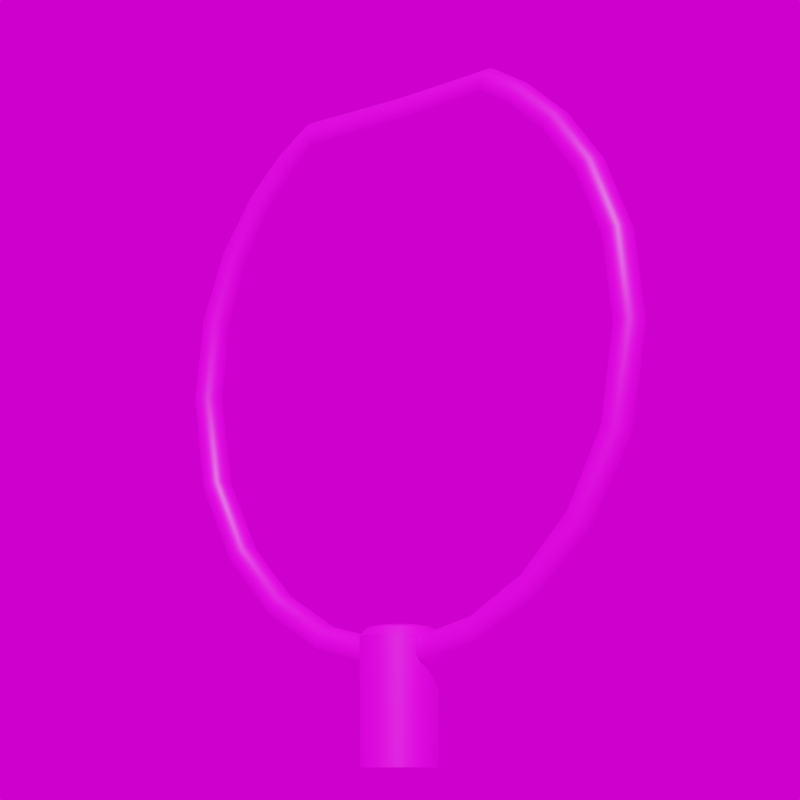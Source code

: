# Source: Agora_x0_y706.blend  (saved by Blender 3.3.6; exported with 4.5.12 LTS)
import bpy
from mathutils import Matrix  # noqa: F401  (used for matrix-valued properties, if any)

bpy.ops.wm.read_factory_settings(use_empty=True)
scene = bpy.context.scene
scene.name = 'Scene'

# ---- collections
col_collection = bpy.data.collections.new('Collection'); scene.collection.children.link(col_collection)

# ---- images (referenced by path relative to the original .blend; pixels are not part of the script)
import os
ASSET_DIR = os.environ.get("B2B_ASSET_DIR", "")  # directory of the original .blend (textures are referenced by path, not embedded)
HERE = os.path.dirname(os.path.abspath(__file__))  # packed textures are extracted next to this script under _unpacked/

def load_image(name, relpath, width, height, colorspace="sRGB"):
    """Load a texture the original file referenced (path relative to the .blend, or extracted next to this script)."""
    p = next((c for c in (os.path.join(HERE, relpath), os.path.join(ASSET_DIR, relpath)) if relpath and os.path.exists(c)), "")
    if p:
        img = bpy.data.images.load(p, check_existing=True)
        img.name = name
    else:  # same state as the original file: an image datablock whose file is absent (Cycles renders it pink)
        img = bpy.data.images.new(name, width, height)
        img.source = "FILE"
        img.filepath = "//" + (relpath or name)
    img.colorspace_settings.name = colorspace
    return img
img_dunkelgrau_jpg = load_image('dunkelgrau.jpg', 'dunkelgrau.jpg', 1024, 1024, 'sRGB')
img_grau128_jpg_002 = load_image('grau128.jpg.002', 'grau128.jpg', 1024, 1024, 'sRGB')
img_kloofendal_48d_partly_cloudy_puresky_8k_hdr = load_image('kloofendal_48d_partly_cloudy_puresky_8k.hdr', 'kloofendal_48d_partly_cloudy_puresky_8k.hdr', 1024, 1024, 'Linear Rec.709')

# ---- materials (node trees are filled in below, after node groups)
mat_dunkelgrau_002 = bpy.data.materials.new('dunkelgrau.002')
mat_dunkelgrau_002.alpha_threshold = 0.0
mat_dunkelgrau_002.roughness = 0.5
mat_dunkelgrau_002.line_color = (0.0, 0.0, 0.0, 1.0)
mat_grau = bpy.data.materials.new('grau')

# ---- node groups
ng_auto_smooth = bpy.data.node_groups.new('Auto Smooth', 'GeometryNodeTree')
_s = ng_auto_smooth.interface.new_socket(name='Geometry', in_out='OUTPUT', socket_type='NodeSocketGeometry')
_s = ng_auto_smooth.interface.new_socket(name='Geometry', in_out='INPUT', socket_type='NodeSocketGeometry')
_s = ng_auto_smooth.interface.new_socket(name='Angle', in_out='INPUT', socket_type='NodeSocketFloat')
_s.subtype = 'ANGLE'
_s.min_value = 0.0
_s.max_value = 3.142
ng_auto_smooth.is_modifier = True
_N = ng_auto_smooth.nodes; _L = ng_auto_smooth.links
n0 = _N.new('NodeGroupOutput'); n0.name = 'Group Output'; n0.location = (480, -100)
n1 = _N.new('NodeGroupInput'); n1.name = 'Group Input'; n1.location = (-420, -300)
n2 = _N.new('NodeGroupInput'); n2.name = 'Group Input.001'; n2.location = (-60, -100)
n3 = _N.new('GeometryNodeSetShadeSmooth'); n3.name = 'Set Shade Smooth'; n3.location = (120, -100)
n3.domain = 'EDGE'
n4 = _N.new('GeometryNodeSetShadeSmooth'); n4.name = 'Set Shade Smooth.001'; n4.location = (300, -100)
n5 = _N.new('GeometryNodeInputMeshEdgeAngle'); n5.name = 'Edge Angle'; n5.location = (-420, -220)
n6 = _N.new('GeometryNodeInputEdgeSmooth'); n6.name = 'Is Edge Smooth'; n6.location = (-60, -160)
n7 = _N.new('GeometryNodeInputShadeSmooth'); n7.name = 'Is Face Smooth'; n7.location = (-240, -340)
n8 = _N.new('FunctionNodeBooleanMath'); n8.name = 'Boolean Math'; n8.location = (-60, -220)
n9 = _N.new('FunctionNodeCompare'); n9.name = 'Compare'; n9.location = (-240, -180)
n9.operation = 'LESS_EQUAL'
_L.new(n5.outputs[0], n9.inputs[0])
_L.new(n4.outputs[0], n0.inputs[0])
_L.new(n1.outputs[1], n9.inputs[1])
_L.new(n9.outputs[0], n8.inputs[0])
_L.new(n7.outputs[0], n8.inputs[1])
_L.new(n2.outputs[0], n3.inputs[0])
_L.new(n6.outputs[0], n3.inputs[1])
_L.new(n3.outputs[0], n4.inputs[0])
_L.new(n8.outputs[0], n3.inputs[2])
n0.is_active_output = True

# ---- material node trees
mat_dunkelgrau_002.use_nodes = True; mat_dunkelgrau_002.node_tree.nodes.clear()
_N = mat_dunkelgrau_002.node_tree.nodes; _L = mat_dunkelgrau_002.node_tree.links
n0 = _N.new('ShaderNodeOutputMaterial'); n0.name = 'Material Output'; n0.location = (300, 300)
n1 = _N.new('ShaderNodeBsdfPrincipled'); n1.name = 'Principled BSDF'; n1.location = (10, 300)
n1.distribution = 'GGX'
n1.subsurface_method = 'RANDOM_WALK_SKIN'
n1.inputs[3].default_value = 1.45
n1.inputs[27].default_value = (0.0, 0.0, 0.0, 1.0)
n1.inputs[28].default_value = 1.0
n2 = _N.new('ShaderNodeTexImage'); n2.name = 'Image Texture'; n2.location = (-280, 280)
n2.image = img_dunkelgrau_jpg
_L.new(n1.outputs[0], n0.inputs[0])
_L.new(n2.outputs[0], n1.inputs[0])
n0.is_active_output = True
mat_grau.use_nodes = True; mat_grau.node_tree.nodes.clear()
_N = mat_grau.node_tree.nodes; _L = mat_grau.node_tree.links
n0 = _N.new('ShaderNodeBsdfPrincipled'); n0.name = 'Principled BSDF'; n0.location = (10, 300)
n0.distribution = 'GGX'
n0.subsurface_method = 'RANDOM_WALK_SKIN'
n0.inputs[3].default_value = 1.45
n0.inputs[27].default_value = (0.0, 0.0, 0.0, 1.0)
n0.inputs[28].default_value = 1.0
n1 = _N.new('ShaderNodeOutputMaterial'); n1.name = 'Material Output'; n1.location = (300, 300)
n2 = _N.new('ShaderNodeTexImage'); n2.name = 'Image Texture'; n2.location = (-280, 280)
n2.image = img_grau128_jpg_002
_L.new(n0.outputs[0], n1.inputs[0])
_L.new(n2.outputs[0], n0.inputs[0])
n1.is_active_output = True

# ---- world
world_world = bpy.data.worlds.new('World'); scene.world = world_world
world_world.use_nodes = True; world_world.node_tree.nodes.clear()
_N = world_world.node_tree.nodes; _L = world_world.node_tree.links
n0 = _N.new('ShaderNodeOutputWorld'); n0.name = 'World Output'; n0.location = (300, 300)
n1 = _N.new('ShaderNodeBackground'); n1.name = 'Background'; n1.location = (10, 300)
n2 = _N.new('ShaderNodeTexEnvironment'); n2.name = 'Environment Texture'; n2.location = (-280, 280)
n2.image = img_kloofendal_48d_partly_cloudy_puresky_8k_hdr
_L.new(n1.outputs[0], n0.inputs[0])
_L.new(n2.outputs[0], n1.inputs[0])
n0.is_active_output = True
world_world.color = (0.05088, 0.05088, 0.05088)
world_world.use_sun_shadow = False
world_world.sun_shadow_jitter_overblur = 0.0

# ---- cameras
cam_camera = bpy.data.cameras.new('Camera')
cam_camera.lens = 100.0

# ---- meshes
me_beziercurve = bpy.data.meshes.new('BezierCurve')
me_beziercurve.from_pydata([(-0.01848, 0.04864, -0.3634), (-0.01414, 0.04823, -0.3569), (-0.007654, 0.04796, -0.3526), (7.55e-09, 0.04787, -0.3511), (0.007654, 0.04796, -0.3526), (0.01414, 0.04823, -0.3569), (0.01848, 0.04864, -0.3634), (0.02, 0.04912, -0.371), (0.01848, 0.0496, -0.3787), (0.01414, 0.05001, -0.3851), (0.007654, 0.05028, -0.3895), (-4.53e-09, 0.05038, -0.391), (-0.007654, 0.05028, -0.3895), (-0.01414, 0.05001, -0.3851), (-0.01848, 0.0496, -0.3787), (-0.02, 0.04912, -0.371), (-0.01848, 0.1335, -0.3441), (-0.01414, 0.1312, -0.338), (-0.007654, 0.1297, -0.3339), (7.55e-09, 0.1292, -0.3325), (0.007654, 0.1297, -0.3339), (0.01414, 0.1312, -0.338), (0.01848, 0.1335, -0.3441), (0.02, 0.1362, -0.3512), (0.01848, 0.1389, -0.3584), (0.01414, 0.1412, -0.3645), (0.007654, 0.1427, -0.3685), (-4.53e-09, 0.1432, -0.3699), (-0.007654, 0.1427, -0.3685), (-0.01414, 0.1412, -0.3645), (-0.01848, 0.1389, -0.3584), (-0.02, 0.1362, -0.3512), (-0.01848, 0.2209, -0.2968), (-0.01414, 0.2171, -0.2916), (-0.007654, 0.2146, -0.288), (7.55e-09, 0.2137, -0.2868), (0.007654, 0.2146, -0.288), (0.01414, 0.2171, -0.2916), (0.01848, 0.2209, -0.2968), (0.02, 0.2254, -0.303), (0.01848, 0.2299, -0.3092), (0.01414, 0.2338, -0.3144), (0.007654, 0.2363, -0.3179), (-4.53e-09, 0.2372, -0.3192), (-0.007654, 0.2363, -0.3179), (-0.01414, 0.2338, -0.3144), (-0.01848, 0.2299, -0.3092), (-0.02, 0.2254, -0.303), (-0.01848, 0.2984, -0.223), (-0.01414, 0.2933, -0.219), (-0.007654, 0.2898, -0.2163), (7.55e-09, 0.2886, -0.2154), (0.007654, 0.2898, -0.2163), (0.01414, 0.2933, -0.219), (0.01848, 0.2984, -0.223), (0.02, 0.3044, -0.2277), (0.01848, 0.3105, -0.2323), (0.01414, 0.3156, -0.2363), (0.007654, 0.3191, -0.239), (-4.53e-09, 0.3203, -0.2399), (-0.007654, 0.3191, -0.239), (-0.01414, 0.3156, -0.2363), (-0.01848, 0.3105, -0.2323), (-0.02, 0.3044, -0.2277), (-0.01848, 0.3536, -0.124), (-0.01414, 0.3474, -0.1218), (-0.007654, 0.3433, -0.1204), (7.55e-09, 0.3419, -0.1199), (0.007654, 0.3433, -0.1204), (0.01414, 0.3474, -0.1218), (0.01848, 0.3536, -0.124), (0.02, 0.3608, -0.1265), (0.01848, 0.368, -0.1291), (0.01414, 0.3741, -0.1312), (0.007654, 0.3782, -0.1327), (-4.53e-09, 0.3796, -0.1332), (-0.007654, 0.3782, -0.1327), (-0.01414, 0.3741, -0.1312), (-0.01848, 0.368, -0.1291), (-0.02, 0.3608, -0.1265), (-0.01848, 0.3743, -0.0008638), (-0.01414, 0.3679, -0.0007875), (-0.007654, 0.3635, -0.0007365), (7.55e-09, 0.362, -0.0007186), (0.007654, 0.3635, -0.0007365), (0.01414, 0.3679, -0.0007875), (0.01848, 0.3743, -0.0008638), (0.02, 0.382, -0.0009538), (0.01848, 0.3897, -0.001044), (0.01414, 0.3961, -0.00112), (0.007654, 0.4005, -0.001171), (-4.53e-09, 0.402, -0.001189), (-0.007654, 0.4005, -0.001171), (-0.01414, 0.3961, -0.00112), (-0.01848, 0.3897, -0.001044), (-0.02, 0.382, -0.0009538), (-0.01848, 0.3587, 0.1072), (-0.01414, 0.3524, 0.1054), (-0.007654, 0.3483, 0.1041), (7.55e-09, 0.3468, 0.1037), (0.007654, 0.3483, 0.1041), (0.01414, 0.3524, 0.1054), (0.01848, 0.3587, 0.1072), (0.02, 0.366, 0.1094), (0.01848, 0.3734, 0.1115), (0.01414, 0.3796, 0.1134), (0.007654, 0.3837, 0.1146), (-4.53e-09, 0.3852, 0.115), (-0.007654, 0.3837, 0.1146), (-0.01414, 0.3796, 0.1134), (-0.01848, 0.3734, 0.1115), (-0.02, 0.366, 0.1094), (-0.01848, 0.3193, 0.1929), (-0.01414, 0.3138, 0.1895), (-0.007654, 0.3101, 0.1872), (7.55e-09, 0.3088, 0.1864), (0.007654, 0.3101, 0.1872), (0.01414, 0.3138, 0.1895), (0.01848, 0.3193, 0.1929), (0.02, 0.3258, 0.197), (0.01848, 0.3323, 0.201), (0.01414, 0.3378, 0.2044), (0.007654, 0.3414, 0.2067), (-4.53e-09, 0.3427, 0.2075), (-0.007654, 0.3414, 0.2067), (-0.01414, 0.3378, 0.2044), (-0.01848, 0.3323, 0.201), (-0.02, 0.3258, 0.197), (-0.01848, 0.2662, 0.2581), (-0.01414, 0.2616, 0.2535), (-0.007654, 0.2585, 0.2505), (7.55e-09, 0.2574, 0.2494), (0.007654, 0.2585, 0.2505), (0.01414, 0.2616, 0.2535), (0.01848, 0.2662, 0.2581), (0.02, 0.2716, 0.2635), (0.01848, 0.277, 0.2689), (0.01414, 0.2816, 0.2735), (0.007654, 0.2846, 0.2766), (-4.53e-09, 0.2857, 0.2776), (-0.007654, 0.2846, 0.2766), (-0.01414, 0.2816, 0.2735), (-0.01848, 0.277, 0.2689), (-0.02, 0.2716, 0.2635), (-0.01848, 0.2095, 0.3043), (-0.01414, 0.2058, 0.299), (-0.007654, 0.2033, 0.2954), (7.55e-09, 0.2025, 0.2942), (0.007654, 0.2033, 0.2954), (0.01414, 0.2058, 0.299), (0.01848, 0.2095, 0.3043), (0.02, 0.2138, 0.3106), (0.01848, 0.2182, 0.3169), (0.01414, 0.2218, 0.3223), (0.007654, 0.2243, 0.3258), (-4.53e-09, 0.2252, 0.3271), (-0.007654, 0.2243, 0.3258), (-0.01414, 0.2218, 0.3223), (-0.01848, 0.2182, 0.3169), (-0.02, 0.2138, 0.3106), (-0.01848, 0.1608, 0.3326), (-0.01414, 0.1591, 0.3263), (-0.007654, 0.158, 0.3221), (7.55e-09, 0.1576, 0.3206), (0.007654, 0.158, 0.3221), (0.01414, 0.1591, 0.3263), (0.01848, 0.1608, 0.3326), (0.02, 0.1628, 0.3399), (0.01848, 0.1648, 0.3473), (0.01414, 0.1665, 0.3536), (0.007654, 0.1677, 0.3578), (-4.53e-09, 0.168, 0.3592), (-0.007654, 0.1677, 0.3578), (-0.01414, 0.1665, 0.3536), (-0.01848, 0.1648, 0.3473), (-0.02, 0.1628, 0.3399), (0.01117, 7.579e-05, 0.3209), (-0.01848, -0.04864, -0.3634), (-0.01414, -0.04823, -0.3569), (-0.007654, -0.04796, -0.3526), (7.55e-09, -0.04787, -0.3511), (0.007654, -0.04796, -0.3526), (0.01414, -0.04823, -0.3569), (0.01848, -0.04864, -0.3634), (0.02, -0.04912, -0.371), (0.01848, -0.0496, -0.3787), (0.01414, -0.05001, -0.3851), (0.007654, -0.05028, -0.3895), (-4.53e-09, -0.05038, -0.391), (-0.007654, -0.05028, -0.3895), (-0.01414, -0.05001, -0.3851), (-0.01848, -0.0496, -0.3787), (-0.02, -0.04912, -0.371), (-0.01848, -0.1335, -0.3441), (-0.01414, -0.1312, -0.338), (-0.007654, -0.1297, -0.3339), (7.55e-09, -0.1292, -0.3325), (0.007654, -0.1297, -0.3339), (0.01414, -0.1312, -0.338), (0.01848, -0.1335, -0.3441), (0.02, -0.1362, -0.3512), (0.01848, -0.1389, -0.3584), (0.01414, -0.1412, -0.3645), (0.007654, -0.1427, -0.3685), (-4.53e-09, -0.1432, -0.3699), (-0.007654, -0.1427, -0.3685), (-0.01414, -0.1412, -0.3645), (-0.01848, -0.1389, -0.3584), (-0.02, -0.1362, -0.3512), (-0.01848, -0.2209, -0.2968), (-0.01414, -0.2171, -0.2916), (-0.007654, -0.2146, -0.288), (7.55e-09, -0.2137, -0.2868), (0.007654, -0.2146, -0.288), (0.01414, -0.2171, -0.2916), (0.01848, -0.2209, -0.2968), (0.02, -0.2254, -0.303), (0.01848, -0.2299, -0.3092), (0.01414, -0.2338, -0.3144), (0.007654, -0.2363, -0.3179), (-4.53e-09, -0.2372, -0.3192), (-0.007654, -0.2363, -0.3179), (-0.01414, -0.2338, -0.3144), (-0.01848, -0.2299, -0.3092), (-0.02, -0.2254, -0.303), (-0.01848, -0.2984, -0.223), (-0.01414, -0.2933, -0.219), (-0.007654, -0.2898, -0.2163), (7.55e-09, -0.2886, -0.2154), (0.007654, -0.2898, -0.2163), (0.01414, -0.2933, -0.219), (0.01848, -0.2984, -0.223), (0.02, -0.3044, -0.2277), (0.01848, -0.3105, -0.2323), (0.01414, -0.3156, -0.2363), (0.007654, -0.3191, -0.239), (-4.53e-09, -0.3203, -0.2399), (-0.007654, -0.3191, -0.239), (-0.01414, -0.3156, -0.2363), (-0.01848, -0.3105, -0.2323), (-0.02, -0.3044, -0.2277), (-0.01848, -0.3536, -0.124), (-0.01414, -0.3474, -0.1218), (-0.007654, -0.3433, -0.1204), (7.55e-09, -0.3419, -0.1199), (0.007654, -0.3433, -0.1204), (0.01414, -0.3474, -0.1218), (0.01848, -0.3536, -0.124), (0.02, -0.3608, -0.1265), (0.01848, -0.368, -0.1291), (0.01414, -0.3741, -0.1312), (0.007654, -0.3782, -0.1327), (-4.53e-09, -0.3796, -0.1332), (-0.007654, -0.3782, -0.1327), (-0.01414, -0.3741, -0.1312), (-0.01848, -0.368, -0.1291), (-0.02, -0.3608, -0.1265), (-0.01848, -0.3743, -0.0008638), (-0.01414, -0.3679, -0.0007875), (-0.007654, -0.3635, -0.0007365), (7.55e-09, -0.362, -0.0007186), (0.007654, -0.3635, -0.0007365), (0.01414, -0.3679, -0.0007875), (0.01848, -0.3743, -0.0008638), (0.02, -0.382, -0.0009538), (0.01848, -0.3897, -0.001044), (0.01414, -0.3961, -0.00112), (0.007654, -0.4005, -0.001171), (-4.53e-09, -0.402, -0.001189), (-0.007654, -0.4005, -0.001171), (-0.01414, -0.3961, -0.00112), (-0.01848, -0.3897, -0.001044), (-0.02, -0.382, -0.0009538), (-0.01848, -0.3587, 0.1072), (-0.01414, -0.3524, 0.1054), (-0.007654, -0.3483, 0.1041), (7.55e-09, -0.3468, 0.1037), (0.007654, -0.3483, 0.1041), (0.01414, -0.3524, 0.1054), (0.01848, -0.3587, 0.1072), (0.02, -0.366, 0.1094), (0.01848, -0.3734, 0.1115), (0.01414, -0.3796, 0.1134), (0.007654, -0.3837, 0.1146), (-4.53e-09, -0.3852, 0.115), (-0.007654, -0.3837, 0.1146), (-0.01414, -0.3796, 0.1134), (-0.01848, -0.3734, 0.1115), (-0.02, -0.366, 0.1094), (-0.01848, -0.3193, 0.1929), (-0.01414, -0.3138, 0.1895), (-0.007654, -0.3101, 0.1872), (7.55e-09, -0.3088, 0.1864), (0.007654, -0.3101, 0.1872), (0.01414, -0.3138, 0.1895), (0.01848, -0.3193, 0.1929), (0.02, -0.3258, 0.197), (0.01848, -0.3323, 0.201), (0.01414, -0.3378, 0.2044), (0.007654, -0.3414, 0.2067), (-4.53e-09, -0.3427, 0.2075), (-0.007654, -0.3414, 0.2067), (-0.01414, -0.3378, 0.2044), (-0.01848, -0.3323, 0.201), (-0.02, -0.3258, 0.197), (-0.01848, -0.2662, 0.2581), (-0.01414, -0.2616, 0.2535), (-0.007654, -0.2585, 0.2505), (7.55e-09, -0.2574, 0.2494), (0.007654, -0.2585, 0.2505), (0.01414, -0.2616, 0.2535), (0.01848, -0.2662, 0.2581), (0.02, -0.2716, 0.2635), (0.01848, -0.277, 0.2689), (0.01414, -0.2816, 0.2735), (0.007654, -0.2846, 0.2766), (-4.53e-09, -0.2857, 0.2776), (-0.007654, -0.2846, 0.2766), (-0.01414, -0.2816, 0.2735), (-0.01848, -0.277, 0.2689), (-0.02, -0.2716, 0.2635), (-0.01848, -0.2095, 0.3043), (-0.01414, -0.2058, 0.299), (-0.007654, -0.2033, 0.2954), (7.55e-09, -0.2025, 0.2942), (0.007654, -0.2033, 0.2954), (0.01414, -0.2058, 0.299), (0.01848, -0.2095, 0.3043), (0.02, -0.2138, 0.3106), (0.01848, -0.2182, 0.3169), (0.01414, -0.2218, 0.3223), (0.007654, -0.2243, 0.3258), (-4.53e-09, -0.2252, 0.3271), (-0.007654, -0.2243, 0.3258), (-0.01414, -0.2218, 0.3223), (-0.01848, -0.2182, 0.3169), (-0.02, -0.2138, 0.3106), (-0.01848, -0.1608, 0.3326), (-0.01414, -0.1591, 0.3263), (-0.007654, -0.158, 0.3221), (7.55e-09, -0.1576, 0.3206), (0.007654, -0.158, 0.3221), (0.01414, -0.1591, 0.3263), (0.01848, -0.1608, 0.3326), (0.02, -0.1628, 0.3399), (0.01848, -0.1648, 0.3473), (0.01414, -0.1665, 0.3536), (0.007654, -0.1677, 0.3578), (-4.53e-09, -0.168, 0.3592), (-0.007654, -0.1677, 0.3578), (-0.01414, -0.1665, 0.3536), (-0.01848, -0.1648, 0.3473), (-0.02, -0.1628, 0.3399), (-0.007306, -9.397e-06, 0.3332), (-0.00297, -9.349e-06, 0.3268), (0.003518, -9.316e-06, 0.3224), (0.007654, -4.256e-05, 0.3224), (0.01414, -4.259e-05, 0.3268), (0.01848, -4.264e-05, 0.3332), (0.02, -4.27e-05, 0.3409), (0.01848, -4.276e-05, 0.3485), (0.01414, -4.281e-05, 0.355), (0.007654, -4.284e-05, 0.3594), (0.01117, -9.607e-06, 0.3609), (0.003518, -9.595e-06, 0.3594), (-0.00297, -9.562e-06, 0.355), (-0.007306, -9.513e-06, 0.3485), (-0.008828, -9.455e-06, 0.3409)], [], [(0, 16, 31, 15), (1, 17, 16, 0), (2, 18, 17, 1), (3, 19, 18, 2), (4, 20, 19, 3), (5, 21, 20, 4), (6, 22, 21, 5), (7, 23, 22, 6), (8, 24, 23, 7), (9, 25, 24, 8), (10, 26, 25, 9), (11, 27, 26, 10), (12, 28, 27, 11), (13, 29, 28, 12), (14, 30, 29, 13), (15, 31, 30, 14), (16, 32, 47, 31), (17, 33, 32, 16), (18, 34, 33, 17), (19, 35, 34, 18), (20, 36, 35, 19), (21, 37, 36, 20), (22, 38, 37, 21), (23, 39, 38, 22), (24, 40, 39, 23), (25, 41, 40, 24), (26, 42, 41, 25), (27, 43, 42, 26), (28, 44, 43, 27), (29, 45, 44, 28), (30, 46, 45, 29), (31, 47, 46, 30), (32, 48, 63, 47), (33, 49, 48, 32), (34, 50, 49, 33), (35, 51, 50, 34), (36, 52, 51, 35), (37, 53, 52, 36), (38, 54, 53, 37), (39, 55, 54, 38), (40, 56, 55, 39), (41, 57, 56, 40), (42, 58, 57, 41), (43, 59, 58, 42), (44, 60, 59, 43), (45, 61, 60, 44), (46, 62, 61, 45), (47, 63, 62, 46), (48, 64, 79, 63), (49, 65, 64, 48), (50, 66, 65, 49), (51, 67, 66, 50), (52, 68, 67, 51), (53, 69, 68, 52), (54, 70, 69, 53), (55, 71, 70, 54), (56, 72, 71, 55), (57, 73, 72, 56), (58, 74, 73, 57), (59, 75, 74, 58), (60, 76, 75, 59), (61, 77, 76, 60), (62, 78, 77, 61), (63, 79, 78, 62), (64, 80, 95, 79), (65, 81, 80, 64), (66, 82, 81, 65), (67, 83, 82, 66), (68, 84, 83, 67), (69, 85, 84, 68), (70, 86, 85, 69), (71, 87, 86, 70), (72, 88, 87, 71), (73, 89, 88, 72), (74, 90, 89, 73), (75, 91, 90, 74), (76, 92, 91, 75), (77, 93, 92, 76), (78, 94, 93, 77), (79, 95, 94, 78), (80, 96, 111, 95), (81, 97, 96, 80), (82, 98, 97, 81), (83, 99, 98, 82), (84, 100, 99, 83), (85, 101, 100, 84), (86, 102, 101, 85), (87, 103, 102, 86), (88, 104, 103, 87), (89, 105, 104, 88), (90, 106, 105, 89), (91, 107, 106, 90), (92, 108, 107, 91), (93, 109, 108, 92), (94, 110, 109, 93), (95, 111, 110, 94), (96, 112, 127, 111), (97, 113, 112, 96), (98, 114, 113, 97), (99, 115, 114, 98), (100, 116, 115, 99), (101, 117, 116, 100), (102, 118, 117, 101), (103, 119, 118, 102), (104, 120, 119, 103), (105, 121, 120, 104), (106, 122, 121, 105), (107, 123, 122, 106), (108, 124, 123, 107), (109, 125, 124, 108), (110, 126, 125, 109), (111, 127, 126, 110), (112, 128, 143, 127), (113, 129, 128, 112), (114, 130, 129, 113), (115, 131, 130, 114), (116, 132, 131, 115), (117, 133, 132, 116), (118, 134, 133, 117), (119, 135, 134, 118), (120, 136, 135, 119), (121, 137, 136, 120), (122, 138, 137, 121), (123, 139, 138, 122), (124, 140, 139, 123), (125, 141, 140, 124), (126, 142, 141, 125), (127, 143, 142, 126), (128, 144, 159, 143), (129, 145, 144, 128), (130, 146, 145, 129), (131, 147, 146, 130), (132, 148, 147, 131), (133, 149, 148, 132), (134, 150, 149, 133), (135, 151, 150, 134), (136, 152, 151, 135), (137, 153, 152, 136), (138, 154, 153, 137), (139, 155, 154, 138), (140, 156, 155, 139), (141, 157, 156, 140), (142, 158, 157, 141), (143, 159, 158, 142), (144, 160, 175, 159), (145, 161, 160, 144), (146, 162, 161, 145), (147, 163, 162, 146), (148, 164, 163, 147), (149, 165, 164, 148), (150, 166, 165, 149), (151, 167, 166, 150), (152, 168, 167, 151), (153, 169, 168, 152), (154, 170, 169, 153), (155, 171, 170, 154), (156, 172, 171, 155), (157, 173, 172, 156), (158, 174, 173, 157), (159, 175, 174, 158), (160, 353, 367, 175), (161, 354, 353, 160), (162, 355, 354, 161), (163, 176, 355, 162), (164, 356, 176, 163), (165, 357, 356, 164), (166, 358, 357, 165), (167, 359, 358, 166), (168, 360, 359, 167), (169, 361, 360, 168), (170, 362, 361, 169), (171, 363, 362, 170), (172, 364, 363, 171), (173, 365, 364, 172), (174, 366, 365, 173), (175, 367, 366, 174), (177, 192, 208, 193), (178, 177, 193, 194), (179, 178, 194, 195), (180, 179, 195, 196), (181, 180, 196, 197), (182, 181, 197, 198), (183, 182, 198, 199), (184, 183, 199, 200), (185, 184, 200, 201), (186, 185, 201, 202), (187, 186, 202, 203), (188, 187, 203, 204), (189, 188, 204, 205), (190, 189, 205, 206), (191, 190, 206, 207), (192, 191, 207, 208), (193, 208, 224, 209), (194, 193, 209, 210), (195, 194, 210, 211), (196, 195, 211, 212), (197, 196, 212, 213), (198, 197, 213, 214), (199, 198, 214, 215), (200, 199, 215, 216), (201, 200, 216, 217), (202, 201, 217, 218), (203, 202, 218, 219), (204, 203, 219, 220), (205, 204, 220, 221), (206, 205, 221, 222), (207, 206, 222, 223), (208, 207, 223, 224), (209, 224, 240, 225), (210, 209, 225, 226), (211, 210, 226, 227), (212, 211, 227, 228), (213, 212, 228, 229), (214, 213, 229, 230), (215, 214, 230, 231), (216, 215, 231, 232), (217, 216, 232, 233), (218, 217, 233, 234), (219, 218, 234, 235), (220, 219, 235, 236), (221, 220, 236, 237), (222, 221, 237, 238), (223, 222, 238, 239), (224, 223, 239, 240), (225, 240, 256, 241), (226, 225, 241, 242), (227, 226, 242, 243), (228, 227, 243, 244), (229, 228, 244, 245), (230, 229, 245, 246), (231, 230, 246, 247), (232, 231, 247, 248), (233, 232, 248, 249), (234, 233, 249, 250), (235, 234, 250, 251), (236, 235, 251, 252), (237, 236, 252, 253), (238, 237, 253, 254), (239, 238, 254, 255), (240, 239, 255, 256), (241, 256, 272, 257), (242, 241, 257, 258), (243, 242, 258, 259), (244, 243, 259, 260), (245, 244, 260, 261), (246, 245, 261, 262), (247, 246, 262, 263), (248, 247, 263, 264), (249, 248, 264, 265), (250, 249, 265, 266), (251, 250, 266, 267), (252, 251, 267, 268), (253, 252, 268, 269), (254, 253, 269, 270), (255, 254, 270, 271), (256, 255, 271, 272), (257, 272, 288, 273), (258, 257, 273, 274), (259, 258, 274, 275), (260, 259, 275, 276), (261, 260, 276, 277), (262, 261, 277, 278), (263, 262, 278, 279), (264, 263, 279, 280), (265, 264, 280, 281), (266, 265, 281, 282), (267, 266, 282, 283), (268, 267, 283, 284), (269, 268, 284, 285), (270, 269, 285, 286), (271, 270, 286, 287), (272, 271, 287, 288), (273, 288, 304, 289), (274, 273, 289, 290), (275, 274, 290, 291), (276, 275, 291, 292), (277, 276, 292, 293), (278, 277, 293, 294), (279, 278, 294, 295), (280, 279, 295, 296), (281, 280, 296, 297), (282, 281, 297, 298), (283, 282, 298, 299), (284, 283, 299, 300), (285, 284, 300, 301), (286, 285, 301, 302), (287, 286, 302, 303), (288, 287, 303, 304), (289, 304, 320, 305), (290, 289, 305, 306), (291, 290, 306, 307), (292, 291, 307, 308), (293, 292, 308, 309), (294, 293, 309, 310), (295, 294, 310, 311), (296, 295, 311, 312), (297, 296, 312, 313), (298, 297, 313, 314), (299, 298, 314, 315), (300, 299, 315, 316), (301, 300, 316, 317), (302, 301, 317, 318), (303, 302, 318, 319), (304, 303, 319, 320), (305, 320, 336, 321), (306, 305, 321, 322), (307, 306, 322, 323), (308, 307, 323, 324), (309, 308, 324, 325), (310, 309, 325, 326), (311, 310, 326, 327), (312, 311, 327, 328), (313, 312, 328, 329), (314, 313, 329, 330), (315, 314, 330, 331), (316, 315, 331, 332), (317, 316, 332, 333), (318, 317, 333, 334), (319, 318, 334, 335), (320, 319, 335, 336), (321, 336, 352, 337), (322, 321, 337, 338), (323, 322, 338, 339), (324, 323, 339, 340), (325, 324, 340, 341), (326, 325, 341, 342), (327, 326, 342, 343), (328, 327, 343, 344), (329, 328, 344, 345), (330, 329, 345, 346), (331, 330, 346, 347), (332, 331, 347, 348), (333, 332, 348, 349), (334, 333, 349, 350), (335, 334, 350, 351), (336, 335, 351, 352), (337, 352, 367, 353), (338, 337, 353, 354), (339, 338, 354, 355), (340, 339, 355, 176), (341, 340, 176, 356), (342, 341, 356, 357), (343, 342, 357, 358), (344, 343, 358, 359), (345, 344, 359, 360), (346, 345, 360, 361), (347, 346, 361, 362), (348, 347, 362, 363), (349, 348, 363, 364), (350, 349, 364, 365), (351, 350, 365, 366), (352, 351, 366, 367)])
me_beziercurve.polygons.foreach_set('use_smooth', [True] * 352)
_uv = me_beziercurve.uv_layers.new(name='UVMap')
_uv.uv.foreach_set('vector', [0.0, 1.0, 0.09091, 1.0, 0.09091, 0.9375, 0.0, 0.9375, 0.0, 0.0625, 0.09091, 0.0625, 0.09091, 0.0, 0.0, 0.0, 0.0, 0.125, 0.09091, 0.125, 0.09091, 0.0625, 0.0, 0.0625, 0.0, 0.1875, 0.09091, 0.1875, 0.09091, 0.125, 0.0, 0.125, 0.0, 0.25, 0.09091, 0.25, 0.09091, 0.1875, 0.0, 0.1875, 0.0, 0.3125, 0.09091, 0.3125, 0.09091, 0.25, 0.0, 0.25, 0.0, 0.375, 0.09091, 0.375, 0.09091, 0.3125, 0.0, 0.3125, 0.0, 0.4375, 0.09091, 0.4375, 0.09091, 0.375, 0.0, 0.375, 0.0, 0.5, 0.09091, 0.5, 0.09091, 0.4375, 0.0, 0.4375, 0.0, 0.5625, 0.09091, 0.5625, 0.09091, 0.5, 0.0, 0.5, 0.0, 0.625, 0.09091, 0.625, 0.09091, 0.5625, 0.0, 0.5625, 0.0, 0.6875, 0.09091, 0.6875, 0.09091, 0.625, 0.0, 0.625, 0.0, 0.75, 0.09091, 0.75, 0.09091, 0.6875, 0.0, 0.6875, 0.0, 0.8125, 0.09091, 0.8125, 0.09091, 0.75, 0.0, 0.75, 0.0, 0.875, 0.09091, 0.875, 0.09091, 0.8125, 0.0, 0.8125, 0.0, 0.9375, 0.09091, 0.9375, 0.09091, 0.875, 0.0, 0.875, 0.09091, 1.0, 0.1818, 1.0, 0.1818, 0.9375, 0.09091, 0.9375, 0.09091, 0.0625, 0.1818, 0.0625, 0.1818, 0.0, 0.09091, 0.0, 0.09091, 0.125, 0.1818, 0.125, 0.1818, 0.0625, 0.09091, 0.0625, 0.09091, 0.1875, 0.1818, 0.1875, 0.1818, 0.125, 0.09091, 0.125, 0.09091, 0.25, 0.1818, 0.25, 0.1818, 0.1875, 0.09091, 0.1875, 0.09091, 0.3125, 0.1818, 0.3125, 0.1818, 0.25, 0.09091, 0.25, 0.09091, 0.375, 0.1818, 0.375, 0.1818, 0.3125, 0.09091, 0.3125, 0.09091, 0.4375, 0.1818, 0.4375, 0.1818, 0.375, 0.09091, 0.375, 0.09091, 0.5, 0.1818, 0.5, 0.1818, 0.4375, 0.09091, 0.4375, 0.09091, 0.5625, 0.1818, 0.5625, 0.1818, 0.5, 0.09091, 0.5, 0.09091, 0.625, 0.1818, 0.625, 0.1818, 0.5625, 0.09091, 0.5625, 0.09091, 0.6875, 0.1818, 0.6875, 0.1818, 0.625, 0.09091, 0.625, 0.09091, 0.75, 0.1818, 0.75, 0.1818, 0.6875, 0.09091, 0.6875, 0.09091, 0.8125, 0.1818, 0.8125, 0.1818, 0.75, 0.09091, 0.75, 0.09091, 0.875, 0.1818, 0.875, 0.1818, 0.8125, 0.09091, 0.8125, 0.09091, 0.9375, 0.1818, 0.9375, 0.1818, 0.875, 0.09091, 0.875, 0.1818, 1.0, 0.2727, 1.0, 0.2727, 0.9375, 0.1818, 0.9375, 0.1818, 0.0625, 0.2727, 0.0625, 0.2727, 0.0, 0.1818, 0.0, 0.1818, 0.125, 0.2727, 0.125, 0.2727, 0.0625, 0.1818, 0.0625, 0.1818, 0.1875, 0.2727, 0.1875, 0.2727, 0.125, 0.1818, 0.125, 0.1818, 0.25, 0.2727, 0.25, 0.2727, 0.1875, 0.1818, 0.1875, 0.1818, 0.3125, 0.2727, 0.3125, 0.2727, 0.25, 0.1818, 0.25, 0.1818, 0.375, 0.2727, 0.375, 0.2727, 0.3125, 0.1818, 0.3125, 0.1818, 0.4375, 0.2727, 0.4375, 0.2727, 0.375, 0.1818, 0.375, 0.1818, 0.5, 0.2727, 0.5, 0.2727, 0.4375, 0.1818, 0.4375, 0.1818, 0.5625, 0.2727, 0.5625, 0.2727, 0.5, 0.1818, 0.5, 0.1818, 0.625, 0.2727, 0.625, 0.2727, 0.5625, 0.1818, 0.5625, 0.1818, 0.6875, 0.2727, 0.6875, 0.2727, 0.625, 0.1818, 0.625, 0.1818, 0.75, 0.2727, 0.75, 0.2727, 0.6875, 0.1818, 0.6875, 0.1818, 0.8125, 0.2727, 0.8125, 0.2727, 0.75, 0.1818, 0.75, 0.1818, 0.875, 0.2727, 0.875, 0.2727, 0.8125, 0.1818, 0.8125, 0.1818, 0.9375, 0.2727, 0.9375, 0.2727, 0.875, 0.1818, 0.875, 0.2727, 1.0, 0.3636, 1.0, 0.3636, 0.9375, 0.2727, 0.9375, 0.2727, 0.0625, 0.3636, 0.0625, 0.3636, 0.0, 0.2727, 0.0, 0.2727, 0.125, 0.3636, 0.125, 0.3636, 0.0625, 0.2727, 0.0625, 0.2727, 0.1875, 0.3636, 0.1875, 0.3636, 0.125, 0.2727, 0.125, 0.2727, 0.25, 0.3636, 0.25, 0.3636, 0.1875, 0.2727, 0.1875, 0.2727, 0.3125, 0.3636, 0.3125, 0.3636, 0.25, 0.2727, 0.25, 0.2727, 0.375, 0.3636, 0.375, 0.3636, 0.3125, 0.2727, 0.3125, 0.2727, 0.4375, 0.3636, 0.4375, 0.3636, 0.375, 0.2727, 0.375, 0.2727, 0.5, 0.3636, 0.5, 0.3636, 0.4375, 0.2727, 0.4375, 0.2727, 0.5625, 0.3636, 0.5625, 0.3636, 0.5, 0.2727, 0.5, 0.2727, 0.625, 0.3636, 0.625, 0.3636, 0.5625, 0.2727, 0.5625, 0.2727, 0.6875, 0.3636, 0.6875, 0.3636, 0.625, 0.2727, 0.625, 0.2727, 0.75, 0.3636, 0.75, 0.3636, 0.6875, 0.2727, 0.6875, 0.2727, 0.8125, 0.3636, 0.8125, 0.3636, 0.75, 0.2727, 0.75, 0.2727, 0.875, 0.3636, 0.875, 0.3636, 0.8125, 0.2727, 0.8125, 0.2727, 0.9375, 0.3636, 0.9375, 0.3636, 0.875, 0.2727, 0.875, 0.3636, 1.0, 0.4545, 1.0, 0.4545, 0.9375, 0.3636, 0.9375, 0.3636, 0.0625, 0.4545, 0.0625, 0.4545, 0.0, 0.3636, 0.0, 0.3636, 0.125, 0.4545, 0.125, 0.4545, 0.0625, 0.3636, 0.0625, 0.3636, 0.1875, 0.4545, 0.1875, 0.4545, 0.125, 0.3636, 0.125, 0.3636, 0.25, 0.4545, 0.25, 0.4545, 0.1875, 0.3636, 0.1875, 0.3636, 0.3125, 0.4545, 0.3125, 0.4545, 0.25, 0.3636, 0.25, 0.3636, 0.375, 0.4545, 0.375, 0.4545, 0.3125, 0.3636, 0.3125, 0.3636, 0.4375, 0.4545, 0.4375, 0.4545, 0.375, 0.3636, 0.375, 0.3636, 0.5, 0.4545, 0.5, 0.4545, 0.4375, 0.3636, 0.4375, 0.3636, 0.5625, 0.4545, 0.5625, 0.4545, 0.5, 0.3636, 0.5, 0.3636, 0.625, 0.4545, 0.625, 0.4545, 0.5625, 0.3636, 0.5625, 0.3636, 0.6875, 0.4545, 0.6875, 0.4545, 0.625, 0.3636, 0.625, 0.3636, 0.75, 0.4545, 0.75, 0.4545, 0.6875, 0.3636, 0.6875, 0.3636, 0.8125, 0.4545, 0.8125, 0.4545, 0.75, 0.3636, 0.75, 0.3636, 0.875, 0.4545, 0.875, 0.4545, 0.8125, 0.3636, 0.8125, 0.3636, 0.9375, 0.4545, 0.9375, 0.4545, 0.875, 0.3636, 0.875, 0.4545, 1.0, 0.5455, 1.0, 0.5455, 0.9375, 0.4545, 0.9375, 0.4545, 0.0625, 0.5455, 0.0625, 0.5455, 0.0, 0.4545, 0.0, 0.4545, 0.125, 0.5455, 0.125, 0.5455, 0.0625, 0.4545, 0.0625, 0.4545, 0.1875, 0.5455, 0.1875, 0.5455, 0.125, 0.4545, 0.125, 0.4545, 0.25, 0.5455, 0.25, 0.5455, 0.1875, 0.4545, 0.1875, 0.4545, 0.3125, 0.5455, 0.3125, 0.5455, 0.25, 0.4545, 0.25, 0.4545, 0.375, 0.5455, 0.375, 0.5455, 0.3125, 0.4545, 0.3125, 0.4545, 0.4375, 0.5455, 0.4375, 0.5455, 0.375, 0.4545, 0.375, 0.4545, 0.5, 0.5455, 0.5, 0.5455, 0.4375, 0.4545, 0.4375, 0.4545, 0.5625, 0.5455, 0.5625, 0.5455, 0.5, 0.4545, 0.5, 0.4545, 0.625, 0.5455, 0.625, 0.5455, 0.5625, 0.4545, 0.5625, 0.4545, 0.6875, 0.5455, 0.6875, 0.5455, 0.625, 0.4545, 0.625, 0.4545, 0.75, 0.5455, 0.75, 0.5455, 0.6875, 0.4545, 0.6875, 0.4545, 0.8125, 0.5455, 0.8125, 0.5455, 0.75, 0.4545, 0.75, 0.4545, 0.875, 0.5455, 0.875, 0.5455, 0.8125, 0.4545, 0.8125, 0.4545, 0.9375, 0.5455, 0.9375, 0.5455, 0.875, 0.4545, 0.875, 0.5455, 1.0, 0.6364, 1.0, 0.6364, 0.9375, 0.5455, 0.9375, 0.5455, 0.0625, 0.6364, 0.0625, 0.6364, 0.0, 0.5455, 0.0, 0.5455, 0.125, 0.6364, 0.125, 0.6364, 0.0625, 0.5455, 0.0625, 0.5455, 0.1875, 0.6364, 0.1875, 0.6364, 0.125, 0.5455, 0.125, 0.5455, 0.25, 0.6364, 0.25, 0.6364, 0.1875, 0.5455, 0.1875, 0.5455, 0.3125, 0.6364, 0.3125, 0.6364, 0.25, 0.5455, 0.25, 0.5455, 0.375, 0.6364, 0.375, 0.6364, 0.3125, 0.5455, 0.3125, 0.5455, 0.4375, 0.6364, 0.4375, 0.6364, 0.375, 0.5455, 0.375, 0.5455, 0.5, 0.6364, 0.5, 0.6364, 0.4375, 0.5455, 0.4375, 0.5455, 0.5625, 0.6364, 0.5625, 0.6364, 0.5, 0.5455, 0.5, 0.5455, 0.625, 0.6364, 0.625, 0.6364, 0.5625, 0.5455, 0.5625, 0.5455, 0.6875, 0.6364, 0.6875, 0.6364, 0.625, 0.5455, 0.625, 0.5455, 0.75, 0.6364, 0.75, 0.6364, 0.6875, 0.5455, 0.6875, 0.5455, 0.8125, 0.6364, 0.8125, 0.6364, 0.75, 0.5455, 0.75, 0.5455, 0.875, 0.6364, 0.875, 0.6364, 0.8125, 0.5455, 0.8125, 0.5455, 0.9375, 0.6364, 0.9375, 0.6364, 0.875, 0.5455, 0.875, 0.6364, 1.0, 0.7273, 1.0, 0.7273, 0.9375, 0.6364, 0.9375, 0.6364, 0.0625, 0.7273, 0.0625, 0.7273, 0.0, 0.6364, 0.0, 0.6364, 0.125, 0.7273, 0.125, 0.7273, 0.0625, 0.6364, 0.0625, 0.6364, 0.1875, 0.7273, 0.1875, 0.7273, 0.125, 0.6364, 0.125, 0.6364, 0.25, 0.7273, 0.25, 0.7273, 0.1875, 0.6364, 0.1875, 0.6364, 0.3125, 0.7273, 0.3125, 0.7273, 0.25, 0.6364, 0.25, 0.6364, 0.375, 0.7273, 0.375, 0.7273, 0.3125, 0.6364, 0.3125, 0.6364, 0.4375, 0.7273, 0.4375, 0.7273, 0.375, 0.6364, 0.375, 0.6364, 0.5, 0.7273, 0.5, 0.7273, 0.4375, 0.6364, 0.4375, 0.6364, 0.5625, 0.7273, 0.5625, 0.7273, 0.5, 0.6364, 0.5, 0.6364, 0.625, 0.7273, 0.625, 0.7273, 0.5625, 0.6364, 0.5625, 0.6364, 0.6875, 0.7273, 0.6875, 0.7273, 0.625, 0.6364, 0.625, 0.6364, 0.75, 0.7273, 0.75, 0.7273, 0.6875, 0.6364, 0.6875, 0.6364, 0.8125, 0.7273, 0.8125, 0.7273, 0.75, 0.6364, 0.75, 0.6364, 0.875, 0.7273, 0.875, 0.7273, 0.8125, 0.6364, 0.8125, 0.6364, 0.9375, 0.7273, 0.9375, 0.7273, 0.875, 0.6364, 0.875, 0.7273, 1.0, 0.8182, 1.0, 0.8182, 0.9375, 0.7273, 0.9375, 0.7273, 0.0625, 0.8182, 0.0625, 0.8182, 0.0, 0.7273, 0.0, 0.7273, 0.125, 0.8182, 0.125, 0.8182, 0.0625, 0.7273, 0.0625, 0.7273, 0.1875, 0.8182, 0.1875, 0.8182, 0.125, 0.7273, 0.125, 0.7273, 0.25, 0.8182, 0.25, 0.8182, 0.1875, 0.7273, 0.1875, 0.7273, 0.3125, 0.8182, 0.3125, 0.8182, 0.25, 0.7273, 0.25, 0.7273, 0.375, 0.8182, 0.375, 0.8182, 0.3125, 0.7273, 0.3125, 0.7273, 0.4375, 0.8182, 0.4375, 0.8182, 0.375, 0.7273, 0.375, 0.7273, 0.5, 0.8182, 0.5, 0.8182, 0.4375, 0.7273, 0.4375, 0.7273, 0.5625, 0.8182, 0.5625, 0.8182, 0.5, 0.7273, 0.5, 0.7273, 0.625, 0.8182, 0.625, 0.8182, 0.5625, 0.7273, 0.5625, 0.7273, 0.6875, 0.8182, 0.6875, 0.8182, 0.625, 0.7273, 0.625, 0.7273, 0.75, 0.8182, 0.75, 0.8182, 0.6875, 0.7273, 0.6875, 0.7273, 0.8125, 0.8182, 0.8125, 0.8182, 0.75, 0.7273, 0.75, 0.7273, 0.875, 0.8182, 0.875, 0.8182, 0.8125, 0.7273, 0.8125, 0.7273, 0.9375, 0.8182, 0.9375, 0.8182, 0.875, 0.7273, 0.875, 0.8182, 1.0, 0.9091, 1.0, 0.9091, 0.9375, 0.8182, 0.9375, 0.8182, 0.0625, 0.9091, 0.0625, 0.9091, 0.0, 0.8182, 0.0, 0.8182, 0.125, 0.9091, 0.125, 0.9091, 0.0625, 0.8182, 0.0625, 0.8182, 0.1875, 0.9091, 0.1875, 0.9091, 0.125, 0.8182, 0.125, 0.8182, 0.25, 0.9091, 0.25, 0.9091, 0.1875, 0.8182, 0.1875, 0.8182, 0.3125, 0.9091, 0.3125, 0.9091, 0.25, 0.8182, 0.25, 0.8182, 0.375, 0.9091, 0.375, 0.9091, 0.3125, 0.8182, 0.3125, 0.8182, 0.4375, 0.9091, 0.4375, 0.9091, 0.375, 0.8182, 0.375, 0.8182, 0.5, 0.9091, 0.5, 0.9091, 0.4375, 0.8182, 0.4375, 0.8182, 0.5625, 0.9091, 0.5625, 0.9091, 0.5, 0.8182, 0.5, 0.8182, 0.625, 0.9091, 0.625, 0.9091, 0.5625, 0.8182, 0.5625, 0.8182, 0.6875, 0.9091, 0.6875, 0.9091, 0.625, 0.8182, 0.625, 0.8182, 0.75, 0.9091, 0.75, 0.9091, 0.6875, 0.8182, 0.6875, 0.8182, 0.8125, 0.9091, 0.8125, 0.9091, 0.75, 0.8182, 0.75, 0.8182, 0.875, 0.9091, 0.875, 0.9091, 0.8125, 0.8182, 0.8125, 0.8182, 0.9375, 0.9091, 0.9375, 0.9091, 0.875, 0.8182, 0.875, 0.9091, 1.0, 1.0, 1.0, 1.0, 0.9375, 0.9091, 0.9375, 0.9091, 0.0625, 1.0, 0.0625, 1.0, 0.0, 0.9091, 0.0, 0.9091, 0.125, 1.0, 0.125, 1.0, 0.0625, 0.9091, 0.0625, 0.9091, 0.1875, 1.0, 0.1875, 1.0, 0.125, 0.9091, 0.125, 0.9091, 0.25, 1.0, 0.25, 1.0, 0.1875, 0.9091, 0.1875, 0.9091, 0.3125, 1.0, 0.3125, 1.0, 0.25, 0.9091, 0.25, 0.9091, 0.375, 1.0, 0.375, 1.0, 0.3125, 0.9091, 0.3125, 0.9091, 0.4375, 1.0, 0.4375, 1.0, 0.375, 0.9091, 0.375, 0.9091, 0.5, 1.0, 0.5, 1.0, 0.4375, 0.9091, 0.4375, 0.9091, 0.5625, 1.0, 0.5625, 1.0, 0.5, 0.9091, 0.5, 0.9091, 0.625, 1.0, 0.625, 1.0, 0.5625, 0.9091, 0.5625, 0.9091, 0.6875, 1.0, 0.6875, 1.0, 0.625, 0.9091, 0.625, 0.9091, 0.75, 1.0, 0.75, 1.0, 0.6875, 0.9091, 0.6875, 0.9091, 0.8125, 1.0, 0.8125, 1.0, 0.75, 0.9091, 0.75, 0.9091, 0.875, 1.0, 0.875, 1.0, 0.8125, 0.9091, 0.8125, 0.9091, 0.9375, 1.0, 0.9375, 1.0, 0.875, 0.9091, 0.875, 0.0, 1.0, 0.0, 0.9375, 0.09091, 0.9375, 0.09091, 1.0, 0.0, 0.0625, 0.0, 0.0, 0.09091, 0.0, 0.09091, 0.0625, 0.0, 0.125, 0.0, 0.0625, 0.09091, 0.0625, 0.09091, 0.125, 0.0, 0.1875, 0.0, 0.125, 0.09091, 0.125, 0.09091, 0.1875, 0.0, 0.25, 0.0, 0.1875, 0.09091, 0.1875, 0.09091, 0.25, 0.0, 0.3125, 0.0, 0.25, 0.09091, 0.25, 0.09091, 0.3125, 0.0, 0.375, 0.0, 0.3125, 0.09091, 0.3125, 0.09091, 0.375, 0.0, 0.4375, 0.0, 0.375, 0.09091, 0.375, 0.09091, 0.4375, 0.0, 0.5, 0.0, 0.4375, 0.09091, 0.4375, 0.09091, 0.5, 0.0, 0.5625, 0.0, 0.5, 0.09091, 0.5, 0.09091, 0.5625, 0.0, 0.625, 0.0, 0.5625, 0.09091, 0.5625, 0.09091, 0.625, 0.0, 0.6875, 0.0, 0.625, 0.09091, 0.625, 0.09091, 0.6875, 0.0, 0.75, 0.0, 0.6875, 0.09091, 0.6875, 0.09091, 0.75, 0.0, 0.8125, 0.0, 0.75, 0.09091, 0.75, 0.09091, 0.8125, 0.0, 0.875, 0.0, 0.8125, 0.09091, 0.8125, 0.09091, 0.875, 0.0, 0.9375, 0.0, 0.875, 0.09091, 0.875, 0.09091, 0.9375, 0.09091, 1.0, 0.09091, 0.9375, 0.1818, 0.9375, 0.1818, 1.0, 0.09091, 0.0625, 0.09091, 0.0, 0.1818, 0.0, 0.1818, 0.0625, 0.09091, 0.125, 0.09091, 0.0625, 0.1818, 0.0625, 0.1818, 0.125, 0.09091, 0.1875, 0.09091, 0.125, 0.1818, 0.125, 0.1818, 0.1875, 0.09091, 0.25, 0.09091, 0.1875, 0.1818, 0.1875, 0.1818, 0.25, 0.09091, 0.3125, 0.09091, 0.25, 0.1818, 0.25, 0.1818, 0.3125, 0.09091, 0.375, 0.09091, 0.3125, 0.1818, 0.3125, 0.1818, 0.375, 0.09091, 0.4375, 0.09091, 0.375, 0.1818, 0.375, 0.1818, 0.4375, 0.09091, 0.5, 0.09091, 0.4375, 0.1818, 0.4375, 0.1818, 0.5, 0.09091, 0.5625, 0.09091, 0.5, 0.1818, 0.5, 0.1818, 0.5625, 0.09091, 0.625, 0.09091, 0.5625, 0.1818, 0.5625, 0.1818, 0.625, 0.09091, 0.6875, 0.09091, 0.625, 0.1818, 0.625, 0.1818, 0.6875, 0.09091, 0.75, 0.09091, 0.6875, 0.1818, 0.6875, 0.1818, 0.75, 0.09091, 0.8125, 0.09091, 0.75, 0.1818, 0.75, 0.1818, 0.8125, 0.09091, 0.875, 0.09091, 0.8125, 0.1818, 0.8125, 0.1818, 0.875, 0.09091, 0.9375, 0.09091, 0.875, 0.1818, 0.875, 0.1818, 0.9375, 0.1818, 1.0, 0.1818, 0.9375, 0.2727, 0.9375, 0.2727, 1.0, 0.1818, 0.0625, 0.1818, 0.0, 0.2727, 0.0, 0.2727, 0.0625, 0.1818, 0.125, 0.1818, 0.0625, 0.2727, 0.0625, 0.2727, 0.125, 0.1818, 0.1875, 0.1818, 0.125, 0.2727, 0.125, 0.2727, 0.1875, 0.1818, 0.25, 0.1818, 0.1875, 0.2727, 0.1875, 0.2727, 0.25, 0.1818, 0.3125, 0.1818, 0.25, 0.2727, 0.25, 0.2727, 0.3125, 0.1818, 0.375, 0.1818, 0.3125, 0.2727, 0.3125, 0.2727, 0.375, 0.1818, 0.4375, 0.1818, 0.375, 0.2727, 0.375, 0.2727, 0.4375, 0.1818, 0.5, 0.1818, 0.4375, 0.2727, 0.4375, 0.2727, 0.5, 0.1818, 0.5625, 0.1818, 0.5, 0.2727, 0.5, 0.2727, 0.5625, 0.1818, 0.625, 0.1818, 0.5625, 0.2727, 0.5625, 0.2727, 0.625, 0.1818, 0.6875, 0.1818, 0.625, 0.2727, 0.625, 0.2727, 0.6875, 0.1818, 0.75, 0.1818, 0.6875, 0.2727, 0.6875, 0.2727, 0.75, 0.1818, 0.8125, 0.1818, 0.75, 0.2727, 0.75, 0.2727, 0.8125, 0.1818, 0.875, 0.1818, 0.8125, 0.2727, 0.8125, 0.2727, 0.875, 0.1818, 0.9375, 0.1818, 0.875, 0.2727, 0.875, 0.2727, 0.9375, 0.2727, 1.0, 0.2727, 0.9375, 0.3636, 0.9375, 0.3636, 1.0, 0.2727, 0.0625, 0.2727, 0.0, 0.3636, 0.0, 0.3636, 0.0625, 0.2727, 0.125, 0.2727, 0.0625, 0.3636, 0.0625, 0.3636, 0.125, 0.2727, 0.1875, 0.2727, 0.125, 0.3636, 0.125, 0.3636, 0.1875, 0.2727, 0.25, 0.2727, 0.1875, 0.3636, 0.1875, 0.3636, 0.25, 0.2727, 0.3125, 0.2727, 0.25, 0.3636, 0.25, 0.3636, 0.3125, 0.2727, 0.375, 0.2727, 0.3125, 0.3636, 0.3125, 0.3636, 0.375, 0.2727, 0.4375, 0.2727, 0.375, 0.3636, 0.375, 0.3636, 0.4375, 0.2727, 0.5, 0.2727, 0.4375, 0.3636, 0.4375, 0.3636, 0.5, 0.2727, 0.5625, 0.2727, 0.5, 0.3636, 0.5, 0.3636, 0.5625, 0.2727, 0.625, 0.2727, 0.5625, 0.3636, 0.5625, 0.3636, 0.625, 0.2727, 0.6875, 0.2727, 0.625, 0.3636, 0.625, 0.3636, 0.6875, 0.2727, 0.75, 0.2727, 0.6875, 0.3636, 0.6875, 0.3636, 0.75, 0.2727, 0.8125, 0.2727, 0.75, 0.3636, 0.75, 0.3636, 0.8125, 0.2727, 0.875, 0.2727, 0.8125, 0.3636, 0.8125, 0.3636, 0.875, 0.2727, 0.9375, 0.2727, 0.875, 0.3636, 0.875, 0.3636, 0.9375, 0.3636, 1.0, 0.3636, 0.9375, 0.4545, 0.9375, 0.4545, 1.0, 0.3636, 0.0625, 0.3636, 0.0, 0.4545, 0.0, 0.4545, 0.0625, 0.3636, 0.125, 0.3636, 0.0625, 0.4545, 0.0625, 0.4545, 0.125, 0.3636, 0.1875, 0.3636, 0.125, 0.4545, 0.125, 0.4545, 0.1875, 0.3636, 0.25, 0.3636, 0.1875, 0.4545, 0.1875, 0.4545, 0.25, 0.3636, 0.3125, 0.3636, 0.25, 0.4545, 0.25, 0.4545, 0.3125, 0.3636, 0.375, 0.3636, 0.3125, 0.4545, 0.3125, 0.4545, 0.375, 0.3636, 0.4375, 0.3636, 0.375, 0.4545, 0.375, 0.4545, 0.4375, 0.3636, 0.5, 0.3636, 0.4375, 0.4545, 0.4375, 0.4545, 0.5, 0.3636, 0.5625, 0.3636, 0.5, 0.4545, 0.5, 0.4545, 0.5625, 0.3636, 0.625, 0.3636, 0.5625, 0.4545, 0.5625, 0.4545, 0.625, 0.3636, 0.6875, 0.3636, 0.625, 0.4545, 0.625, 0.4545, 0.6875, 0.3636, 0.75, 0.3636, 0.6875, 0.4545, 0.6875, 0.4545, 0.75, 0.3636, 0.8125, 0.3636, 0.75, 0.4545, 0.75, 0.4545, 0.8125, 0.3636, 0.875, 0.3636, 0.8125, 0.4545, 0.8125, 0.4545, 0.875, 0.3636, 0.9375, 0.3636, 0.875, 0.4545, 0.875, 0.4545, 0.9375, 0.4545, 1.0, 0.4545, 0.9375, 0.5455, 0.9375, 0.5455, 1.0, 0.4545, 0.0625, 0.4545, 0.0, 0.5455, 0.0, 0.5455, 0.0625, 0.4545, 0.125, 0.4545, 0.0625, 0.5455, 0.0625, 0.5455, 0.125, 0.4545, 0.1875, 0.4545, 0.125, 0.5455, 0.125, 0.5455, 0.1875, 0.4545, 0.25, 0.4545, 0.1875, 0.5455, 0.1875, 0.5455, 0.25, 0.4545, 0.3125, 0.4545, 0.25, 0.5455, 0.25, 0.5455, 0.3125, 0.4545, 0.375, 0.4545, 0.3125, 0.5455, 0.3125, 0.5455, 0.375, 0.4545, 0.4375, 0.4545, 0.375, 0.5455, 0.375, 0.5455, 0.4375, 0.4545, 0.5, 0.4545, 0.4375, 0.5455, 0.4375, 0.5455, 0.5, 0.4545, 0.5625, 0.4545, 0.5, 0.5455, 0.5, 0.5455, 0.5625, 0.4545, 0.625, 0.4545, 0.5625, 0.5455, 0.5625, 0.5455, 0.625, 0.4545, 0.6875, 0.4545, 0.625, 0.5455, 0.625, 0.5455, 0.6875, 0.4545, 0.75, 0.4545, 0.6875, 0.5455, 0.6875, 0.5455, 0.75, 0.4545, 0.8125, 0.4545, 0.75, 0.5455, 0.75, 0.5455, 0.8125, 0.4545, 0.875, 0.4545, 0.8125, 0.5455, 0.8125, 0.5455, 0.875, 0.4545, 0.9375, 0.4545, 0.875, 0.5455, 0.875, 0.5455, 0.9375, 0.5455, 1.0, 0.5455, 0.9375, 0.6364, 0.9375, 0.6364, 1.0, 0.5455, 0.0625, 0.5455, 0.0, 0.6364, 0.0, 0.6364, 0.0625, 0.5455, 0.125, 0.5455, 0.0625, 0.6364, 0.0625, 0.6364, 0.125, 0.5455, 0.1875, 0.5455, 0.125, 0.6364, 0.125, 0.6364, 0.1875, 0.5455, 0.25, 0.5455, 0.1875, 0.6364, 0.1875, 0.6364, 0.25, 0.5455, 0.3125, 0.5455, 0.25, 0.6364, 0.25, 0.6364, 0.3125, 0.5455, 0.375, 0.5455, 0.3125, 0.6364, 0.3125, 0.6364, 0.375, 0.5455, 0.4375, 0.5455, 0.375, 0.6364, 0.375, 0.6364, 0.4375, 0.5455, 0.5, 0.5455, 0.4375, 0.6364, 0.4375, 0.6364, 0.5, 0.5455, 0.5625, 0.5455, 0.5, 0.6364, 0.5, 0.6364, 0.5625, 0.5455, 0.625, 0.5455, 0.5625, 0.6364, 0.5625, 0.6364, 0.625, 0.5455, 0.6875, 0.5455, 0.625, 0.6364, 0.625, 0.6364, 0.6875, 0.5455, 0.75, 0.5455, 0.6875, 0.6364, 0.6875, 0.6364, 0.75, 0.5455, 0.8125, 0.5455, 0.75, 0.6364, 0.75, 0.6364, 0.8125, 0.5455, 0.875, 0.5455, 0.8125, 0.6364, 0.8125, 0.6364, 0.875, 0.5455, 0.9375, 0.5455, 0.875, 0.6364, 0.875, 0.6364, 0.9375, 0.6364, 1.0, 0.6364, 0.9375, 0.7273, 0.9375, 0.7273, 1.0, 0.6364, 0.0625, 0.6364, 0.0, 0.7273, 0.0, 0.7273, 0.0625, 0.6364, 0.125, 0.6364, 0.0625, 0.7273, 0.0625, 0.7273, 0.125, 0.6364, 0.1875, 0.6364, 0.125, 0.7273, 0.125, 0.7273, 0.1875, 0.6364, 0.25, 0.6364, 0.1875, 0.7273, 0.1875, 0.7273, 0.25, 0.6364, 0.3125, 0.6364, 0.25, 0.7273, 0.25, 0.7273, 0.3125, 0.6364, 0.375, 0.6364, 0.3125, 0.7273, 0.3125, 0.7273, 0.375, 0.6364, 0.4375, 0.6364, 0.375, 0.7273, 0.375, 0.7273, 0.4375, 0.6364, 0.5, 0.6364, 0.4375, 0.7273, 0.4375, 0.7273, 0.5, 0.6364, 0.5625, 0.6364, 0.5, 0.7273, 0.5, 0.7273, 0.5625, 0.6364, 0.625, 0.6364, 0.5625, 0.7273, 0.5625, 0.7273, 0.625, 0.6364, 0.6875, 0.6364, 0.625, 0.7273, 0.625, 0.7273, 0.6875, 0.6364, 0.75, 0.6364, 0.6875, 0.7273, 0.6875, 0.7273, 0.75, 0.6364, 0.8125, 0.6364, 0.75, 0.7273, 0.75, 0.7273, 0.8125, 0.6364, 0.875, 0.6364, 0.8125, 0.7273, 0.8125, 0.7273, 0.875, 0.6364, 0.9375, 0.6364, 0.875, 0.7273, 0.875, 0.7273, 0.9375, 0.7273, 1.0, 0.7273, 0.9375, 0.8182, 0.9375, 0.8182, 1.0, 0.7273, 0.0625, 0.7273, 0.0, 0.8182, 0.0, 0.8182, 0.0625, 0.7273, 0.125, 0.7273, 0.0625, 0.8182, 0.0625, 0.8182, 0.125, 0.7273, 0.1875, 0.7273, 0.125, 0.8182, 0.125, 0.8182, 0.1875, 0.7273, 0.25, 0.7273, 0.1875, 0.8182, 0.1875, 0.8182, 0.25, 0.7273, 0.3125, 0.7273, 0.25, 0.8182, 0.25, 0.8182, 0.3125, 0.7273, 0.375, 0.7273, 0.3125, 0.8182, 0.3125, 0.8182, 0.375, 0.7273, 0.4375, 0.7273, 0.375, 0.8182, 0.375, 0.8182, 0.4375, 0.7273, 0.5, 0.7273, 0.4375, 0.8182, 0.4375, 0.8182, 0.5, 0.7273, 0.5625, 0.7273, 0.5, 0.8182, 0.5, 0.8182, 0.5625, 0.7273, 0.625, 0.7273, 0.5625, 0.8182, 0.5625, 0.8182, 0.625, 0.7273, 0.6875, 0.7273, 0.625, 0.8182, 0.625, 0.8182, 0.6875, 0.7273, 0.75, 0.7273, 0.6875, 0.8182, 0.6875, 0.8182, 0.75, 0.7273, 0.8125, 0.7273, 0.75, 0.8182, 0.75, 0.8182, 0.8125, 0.7273, 0.875, 0.7273, 0.8125, 0.8182, 0.8125, 0.8182, 0.875, 0.7273, 0.9375, 0.7273, 0.875, 0.8182, 0.875, 0.8182, 0.9375, 0.8182, 1.0, 0.8182, 0.9375, 0.9091, 0.9375, 0.9091, 1.0, 0.8182, 0.0625, 0.8182, 0.0, 0.9091, 0.0, 0.9091, 0.0625, 0.8182, 0.125, 0.8182, 0.0625, 0.9091, 0.0625, 0.9091, 0.125, 0.8182, 0.1875, 0.8182, 0.125, 0.9091, 0.125, 0.9091, 0.1875, 0.8182, 0.25, 0.8182, 0.1875, 0.9091, 0.1875, 0.9091, 0.25, 0.8182, 0.3125, 0.8182, 0.25, 0.9091, 0.25, 0.9091, 0.3125, 0.8182, 0.375, 0.8182, 0.3125, 0.9091, 0.3125, 0.9091, 0.375, 0.8182, 0.4375, 0.8182, 0.375, 0.9091, 0.375, 0.9091, 0.4375, 0.8182, 0.5, 0.8182, 0.4375, 0.9091, 0.4375, 0.9091, 0.5, 0.8182, 0.5625, 0.8182, 0.5, 0.9091, 0.5, 0.9091, 0.5625, 0.8182, 0.625, 0.8182, 0.5625, 0.9091, 0.5625, 0.9091, 0.625, 0.8182, 0.6875, 0.8182, 0.625, 0.9091, 0.625, 0.9091, 0.6875, 0.8182, 0.75, 0.8182, 0.6875, 0.9091, 0.6875, 0.9091, 0.75, 0.8182, 0.8125, 0.8182, 0.75, 0.9091, 0.75, 0.9091, 0.8125, 0.8182, 0.875, 0.8182, 0.8125, 0.9091, 0.8125, 0.9091, 0.875, 0.8182, 0.9375, 0.8182, 0.875, 0.9091, 0.875, 0.9091, 0.9375, 0.9091, 1.0, 0.9091, 0.9375, 1.0, 0.9375, 1.0, 1.0, 0.9091, 0.0625, 0.9091, 0.0, 1.0, 0.0, 1.0, 0.0625, 0.9091, 0.125, 0.9091, 0.0625, 1.0, 0.0625, 1.0, 0.125, 0.9091, 0.1875, 0.9091, 0.125, 1.0, 0.125, 1.0, 0.1875, 0.9091, 0.25, 0.9091, 0.1875, 1.0, 0.1875, 1.0, 0.25, 0.9091, 0.3125, 0.9091, 0.25, 1.0, 0.25, 1.0, 0.3125, 0.9091, 0.375, 0.9091, 0.3125, 1.0, 0.3125, 1.0, 0.375, 0.9091, 0.4375, 0.9091, 0.375, 1.0, 0.375, 1.0, 0.4375, 0.9091, 0.5, 0.9091, 0.4375, 1.0, 0.4375, 1.0, 0.5, 0.9091, 0.5625, 0.9091, 0.5, 1.0, 0.5, 1.0, 0.5625, 0.9091, 0.625, 0.9091, 0.5625, 1.0, 0.5625, 1.0, 0.625, 0.9091, 0.6875, 0.9091, 0.625, 1.0, 0.625, 1.0, 0.6875, 0.9091, 0.75, 0.9091, 0.6875, 1.0, 0.6875, 1.0, 0.75, 0.9091, 0.8125, 0.9091, 0.75, 1.0, 0.75, 1.0, 0.8125, 0.9091, 0.875, 0.9091, 0.8125, 1.0, 0.8125, 1.0, 0.875, 0.9091, 0.9375, 0.9091, 0.875, 1.0, 0.875, 1.0, 0.9375])
me_beziercurve.materials.append(mat_dunkelgrau_002)
me_beziercurve.auto_texspace = False
me_beziercurve.update()
me_beziercurve_001 = bpy.data.meshes.new('BezierCurve.001')
me_beziercurve_001.from_pydata([(0.0, 0.0, -0.5161), (0.0, 0.04995, -0.5165), (0.0, 0.05156, -0.352), (0.0, 0.04249, -0.3414), (0.0, 0.02196, -0.3377), (0.0, 0.0, -0.3371), (0.0, 0.0, -0.5161), (-0.01911, 0.04615, -0.5165), (-0.01973, 0.04763, -0.352), (-0.01626, 0.03925, -0.3414), (-0.008403, 0.02029, -0.3377), (0.0, 0.0, -0.3371), (0.0, 0.0, -0.5161), (-0.03532, 0.03532, -0.5165), (-0.03646, 0.03646, -0.352), (-0.03004, 0.03004, -0.3414), (-0.01553, 0.01553, -0.3377), (0.0, 0.0, -0.3371), (0.0, 0.0, -0.5161), (-0.04615, 0.01911, -0.5165), (-0.04763, 0.01973, -0.352), (-0.03925, 0.01626, -0.3414), (-0.02029, 0.008403, -0.3377), (0.0, 0.0, -0.3371), (0.0, 0.0, -0.5161), (-0.04995, -2.183e-09, -0.5165), (-0.05156, -2.254e-09, -0.352), (-0.04249, -1.857e-09, -0.3414), (-0.02196, -9.599e-10, -0.3377), (0.0, 0.0, -0.3371), (0.0, 0.0, -0.5161), (-0.04615, -0.01911, -0.5165), (-0.04763, -0.01973, -0.352), (-0.03925, -0.01626, -0.3414), (-0.02029, -0.008403, -0.3377), (0.0, 0.0, -0.3371), (0.0, 0.0, -0.5161), (-0.03532, -0.03532, -0.5165), (-0.03646, -0.03646, -0.352), (-0.03004, -0.03004, -0.3414), (-0.01553, -0.01553, -0.3377), (0.0, 0.0, -0.3371), (0.0, 0.0, -0.5161), (-0.01911, -0.04615, -0.5165), (-0.01973, -0.04763, -0.352), (-0.01626, -0.03925, -0.3414), (-0.008403, -0.02029, -0.3377), (0.0, 0.0, -0.3371), (0.0, 0.0, -0.5161), (4.367e-09, -0.04995, -0.5165), (4.507e-09, -0.05156, -0.352), (3.715e-09, -0.04249, -0.3414), (1.92e-09, -0.02196, -0.3377), (0.0, 0.0, -0.3371), (0.0, 0.0, -0.5161), (0.01911, -0.04615, -0.5165), (0.01973, -0.04763, -0.352), (0.01626, -0.03925, -0.3414), (0.008403, -0.02029, -0.3377), (0.0, 0.0, -0.3371), (0.0, 0.0, -0.5161), (0.03532, -0.03532, -0.5165), (0.03646, -0.03646, -0.352), (0.03004, -0.03004, -0.3414), (0.01553, -0.01553, -0.3377), (0.0, 0.0, -0.3371), (0.0, 0.0, -0.5161), (0.04615, -0.01911, -0.5165), (0.04763, -0.01973, -0.352), (0.03925, -0.01626, -0.3414), (0.02029, -0.008403, -0.3377), (0.0, 0.0, -0.3371), (0.0, 0.0, -0.5161), (0.04995, 5.956e-10, -0.5165), (0.05156, 6.148e-10, -0.352), (0.04249, 5.067e-10, -0.3414), (0.02196, 2.619e-10, -0.3377), (0.0, 0.0, -0.3371), (0.0, 0.0, -0.5161), (0.04615, 0.01911, -0.5165), (0.04763, 0.01973, -0.352), (0.03925, 0.01626, -0.3414), (0.02029, 0.008403, -0.3377), (0.0, 0.0, -0.3371), (0.0, 0.0, -0.5161), (0.03532, 0.03532, -0.5165), (0.03646, 0.03646, -0.352), (0.03004, 0.03004, -0.3414), (0.01553, 0.01553, -0.3377), (0.0, 0.0, -0.3371), (0.0, 0.0, -0.5161), (0.01911, 0.04615, -0.5165), (0.01973, 0.04763, -0.352), (0.01626, 0.03925, -0.3414), (0.008403, 0.02029, -0.3377), (0.0, 0.0, -0.3371)], [], [(0, 6, 7, 1), (6, 12, 13, 7), (12, 18, 19, 13), (18, 24, 25, 19), (24, 30, 31, 25), (30, 36, 37, 31), (36, 42, 43, 37), (42, 48, 49, 43), (48, 54, 55, 49), (54, 60, 61, 55), (60, 66, 67, 61), (66, 72, 73, 67), (72, 78, 79, 73), (78, 84, 85, 79), (84, 90, 91, 85), (90, 0, 1, 91), (1, 7, 8, 2), (7, 13, 14, 8), (13, 19, 20, 14), (19, 25, 26, 20), (25, 31, 32, 26), (31, 37, 38, 32), (37, 43, 44, 38), (43, 49, 50, 44), (49, 55, 56, 50), (55, 61, 62, 56), (61, 67, 68, 62), (67, 73, 74, 68), (73, 79, 80, 74), (79, 85, 86, 80), (85, 91, 92, 86), (91, 1, 2, 92), (2, 8, 9, 3), (8, 14, 15, 9), (14, 20, 21, 15), (20, 26, 27, 21), (26, 32, 33, 27), (32, 38, 39, 33), (38, 44, 45, 39), (44, 50, 51, 45), (50, 56, 57, 51), (56, 62, 63, 57), (62, 68, 69, 63), (68, 74, 75, 69), (74, 80, 81, 75), (80, 86, 87, 81), (86, 92, 93, 87), (92, 2, 3, 93), (3, 9, 10, 4), (9, 15, 16, 10), (15, 21, 22, 16), (21, 27, 28, 22), (27, 33, 34, 28), (33, 39, 40, 34), (39, 45, 46, 40), (45, 51, 52, 46), (51, 57, 58, 52), (57, 63, 64, 58), (63, 69, 70, 64), (69, 75, 76, 70), (75, 81, 82, 76), (81, 87, 88, 82), (87, 93, 94, 88), (93, 3, 4, 94), (4, 10, 11, 5), (10, 16, 17, 11), (16, 22, 23, 17), (22, 28, 29, 23), (28, 34, 35, 29), (34, 40, 41, 35), (40, 46, 47, 41), (46, 52, 53, 47), (52, 58, 59, 53), (58, 64, 65, 59), (64, 70, 71, 65), (70, 76, 77, 71), (76, 82, 83, 77), (82, 88, 89, 83), (88, 94, 95, 89), (94, 4, 5, 95)])
me_beziercurve_001.polygons.foreach_set('use_smooth', [True] * 80)
_uv = me_beziercurve_001.uv_layers.new(name='UVMap')
_uv.uv.foreach_set('vector', [0.0, -0.5161, 0.0625, -0.5161, 0.0625, -0.5165, 0.0, -0.5165, 0.0625, -0.5161, 0.125, -0.5161, 0.125, -0.5165, 0.0625, -0.5165, 0.125, -0.5161, 0.1875, -0.5161, 0.1875, -0.5165, 0.125, -0.5165, 0.1875, -0.5161, 0.25, -0.5161, 0.25, -0.5165, 0.1875, -0.5165, 0.25, -0.5161, 0.3125, -0.5161, 0.3125, -0.5165, 0.25, -0.5165, 0.3125, -0.5161, 0.375, -0.5161, 0.375, -0.5165, 0.3125, -0.5165, 0.375, -0.5161, 0.4375, -0.5161, 0.4375, -0.5165, 0.375, -0.5165, 0.4375, -0.5161, 0.5, -0.5161, 0.5, -0.5165, 0.4375, -0.5165, 0.5, -0.5161, 0.5625, -0.5161, 0.5625, -0.5165, 0.5, -0.5165, 0.5625, -0.5161, 0.625, -0.5161, 0.625, -0.5165, 0.5625, -0.5165, 0.625, -0.5161, 0.6875, -0.5161, 0.6875, -0.5165, 0.625, -0.5165, 0.6875, -0.5161, 0.75, -0.5161, 0.75, -0.5165, 0.6875, -0.5165, 0.75, -0.5161, 0.8125, -0.5161, 0.8125, -0.5165, 0.75, -0.5165, 0.8125, -0.5161, 0.875, -0.5161, 0.875, -0.5165, 0.8125, -0.5165, 0.875, -0.5161, 0.9375, -0.5161, 0.9375, -0.5165, 0.875, -0.5165, 0.9375, -0.5161, 1.0, -0.5161, 1.0, -0.5165, 0.9375, -0.5165, 0.0, -0.5165, 0.0625, -0.5165, 0.0625, -0.352, 0.0, -0.352, 0.0625, -0.5165, 0.125, -0.5165, 0.125, -0.352, 0.0625, -0.352, 0.125, -0.5165, 0.1875, -0.5165, 0.1875, -0.352, 0.125, -0.352, 0.1875, -0.5165, 0.25, -0.5165, 0.25, -0.352, 0.1875, -0.352, 0.25, -0.5165, 0.3125, -0.5165, 0.3125, -0.352, 0.25, -0.352, 0.3125, -0.5165, 0.375, -0.5165, 0.375, -0.352, 0.3125, -0.352, 0.375, -0.5165, 0.4375, -0.5165, 0.4375, -0.352, 0.375, -0.352, 0.4375, -0.5165, 0.5, -0.5165, 0.5, -0.352, 0.4375, -0.352, 0.5, -0.5165, 0.5625, -0.5165, 0.5625, -0.352, 0.5, -0.352, 0.5625, -0.5165, 0.625, -0.5165, 0.625, -0.352, 0.5625, -0.352, 0.625, -0.5165, 0.6875, -0.5165, 0.6875, -0.352, 0.625, -0.352, 0.6875, -0.5165, 0.75, -0.5165, 0.75, -0.352, 0.6875, -0.352, 0.75, -0.5165, 0.8125, -0.5165, 0.8125, -0.352, 0.75, -0.352, 0.8125, -0.5165, 0.875, -0.5165, 0.875, -0.352, 0.8125, -0.352, 0.875, -0.5165, 0.9375, -0.5165, 0.9375, -0.352, 0.875, -0.352, 0.9375, -0.5165, 1.0, -0.5165, 1.0, -0.352, 0.9375, -0.352, 0.0, -0.352, 0.0625, -0.352, 0.0625, -0.3414, 0.0, -0.3414, 0.0625, -0.352, 0.125, -0.352, 0.125, -0.3414, 0.0625, -0.3414, 0.125, -0.352, 0.1875, -0.352, 0.1875, -0.3414, 0.125, -0.3414, 0.1875, -0.352, 0.25, -0.352, 0.25, -0.3414, 0.1875, -0.3414, 0.25, -0.352, 0.3125, -0.352, 0.3125, -0.3414, 0.25, -0.3414, 0.3125, -0.352, 0.375, -0.352, 0.375, -0.3414, 0.3125, -0.3414, 0.375, -0.352, 0.4375, -0.352, 0.4375, -0.3414, 0.375, -0.3414, 0.4375, -0.352, 0.5, -0.352, 0.5, -0.3414, 0.4375, -0.3414, 0.5, -0.352, 0.5625, -0.352, 0.5625, -0.3414, 0.5, -0.3414, 0.5625, -0.352, 0.625, -0.352, 0.625, -0.3414, 0.5625, -0.3414, 0.625, -0.352, 0.6875, -0.352, 0.6875, -0.3414, 0.625, -0.3414, 0.6875, -0.352, 0.75, -0.352, 0.75, -0.3414, 0.6875, -0.3414, 0.75, -0.352, 0.8125, -0.352, 0.8125, -0.3414, 0.75, -0.3414, 0.8125, -0.352, 0.875, -0.352, 0.875, -0.3414, 0.8125, -0.3414, 0.875, -0.352, 0.9375, -0.352, 0.9375, -0.3414, 0.875, -0.3414, 0.9375, -0.352, 1.0, -0.352, 1.0, -0.3414, 0.9375, -0.3414, 0.0, -0.3414, 0.0625, -0.3414, 0.0625, -0.3377, 0.0, -0.3377, 0.0625, -0.3414, 0.125, -0.3414, 0.125, -0.3377, 0.0625, -0.3377, 0.125, -0.3414, 0.1875, -0.3414, 0.1875, -0.3377, 0.125, -0.3377, 0.1875, -0.3414, 0.25, -0.3414, 0.25, -0.3377, 0.1875, -0.3377, 0.25, -0.3414, 0.3125, -0.3414, 0.3125, -0.3377, 0.25, -0.3377, 0.3125, -0.3414, 0.375, -0.3414, 0.375, -0.3377, 0.3125, -0.3377, 0.375, -0.3414, 0.4375, -0.3414, 0.4375, -0.3377, 0.375, -0.3377, 0.4375, -0.3414, 0.5, -0.3414, 0.5, -0.3377, 0.4375, -0.3377, 0.5, -0.3414, 0.5625, -0.3414, 0.5625, -0.3377, 0.5, -0.3377, 0.5625, -0.3414, 0.625, -0.3414, 0.625, -0.3377, 0.5625, -0.3377, 0.625, -0.3414, 0.6875, -0.3414, 0.6875, -0.3377, 0.625, -0.3377, 0.6875, -0.3414, 0.75, -0.3414, 0.75, -0.3377, 0.6875, -0.3377, 0.75, -0.3414, 0.8125, -0.3414, 0.8125, -0.3377, 0.75, -0.3377, 0.8125, -0.3414, 0.875, -0.3414, 0.875, -0.3377, 0.8125, -0.3377, 0.875, -0.3414, 0.9375, -0.3414, 0.9375, -0.3377, 0.875, -0.3377, 0.9375, -0.3414, 1.0, -0.3414, 1.0, -0.3377, 0.9375, -0.3377, 0.0, -0.3377, 0.0625, -0.3377, 0.0625, -0.3371, 0.0, -0.3371, 0.0625, -0.3377, 0.125, -0.3377, 0.125, -0.3371, 0.0625, -0.3371, 0.125, -0.3377, 0.1875, -0.3377, 0.1875, -0.3371, 0.125, -0.3371, 0.1875, -0.3377, 0.25, -0.3377, 0.25, -0.3371, 0.1875, -0.3371, 0.25, -0.3377, 0.3125, -0.3377, 0.3125, -0.3371, 0.25, -0.3371, 0.3125, -0.3377, 0.375, -0.3377, 0.375, -0.3371, 0.3125, -0.3371, 0.375, -0.3377, 0.4375, -0.3377, 0.4375, -0.3371, 0.375, -0.3371, 0.4375, -0.3377, 0.5, -0.3377, 0.5, -0.3371, 0.4375, -0.3371, 0.5, -0.3377, 0.5625, -0.3377, 0.5625, -0.3371, 0.5, -0.3371, 0.5625, -0.3377, 0.625, -0.3377, 0.625, -0.3371, 0.5625, -0.3371, 0.625, -0.3377, 0.6875, -0.3377, 0.6875, -0.3371, 0.625, -0.3371, 0.6875, -0.3377, 0.75, -0.3377, 0.75, -0.3371, 0.6875, -0.3371, 0.75, -0.3377, 0.8125, -0.3377, 0.8125, -0.3371, 0.75, -0.3371, 0.8125, -0.3377, 0.875, -0.3377, 0.875, -0.3371, 0.8125, -0.3371, 0.875, -0.3377, 0.9375, -0.3377, 0.9375, -0.3371, 0.875, -0.3371, 0.9375, -0.3377, 1.0, -0.3377, 1.0, -0.3371, 0.9375, -0.3371])
me_beziercurve_001.materials.append(mat_dunkelgrau_002)
me_beziercurve_001.materials.append(mat_grau)
me_beziercurve_001.auto_texspace = False
me_beziercurve_001.update()

# ---- objects
ob_camera = bpy.data.objects.new('Camera', cam_camera)
ob_beziercurve_003 = bpy.data.objects.new('BezierCurve.003', me_beziercurve)
ob_beziercurve_001 = bpy.data.objects.new('BezierCurve.001', me_beziercurve_001)

# ---- transforms, parenting, visibility, modifiers, constraints
ob_camera.location = (2.0, -2.0, -0.18)
ob_camera.rotation_euler = (1.745, 0.0, 0.7854)
ob_beziercurve_003.location = (0.0, 0.0, 0.3654)
ob_beziercurve_003.rotation_euler = (0.0, 0.0, 1.571)
ob_beziercurve_001.location = (0.0, 0.0, 0.3654)
_m = ob_beziercurve_001.modifiers.new('Auto Smooth', 'NODES')
_m.node_group = ng_auto_smooth
_gi = [s.identifier for s in ng_auto_smooth.interface.items_tree if s.item_type == 'SOCKET' and s.in_out == 'INPUT']
_m[_gi[1]] = 0.5236  # Angle

# ---- collection membership
col_collection.objects.link(ob_camera)
col_collection.objects.link(ob_beziercurve_003)
col_collection.objects.link(ob_beziercurve_001)

# ---- scene / render settings (as saved in the file)
scene.camera = ob_camera
scene.frame_start = 1; scene.frame_end = 250; scene.frame_set(1)
scene.render.engine = 'CYCLES'
scene.render.resolution_x = 500
scene.render.resolution_y = 500
scene.cycles.sampling_pattern = 'TABULATED_SOBOL'
scene.cycles.use_light_tree = False
scene.view_settings.view_transform = 'Filmic'
bpy.context.view_layer.update()

# ---- added for rendering (the .blend has no usable light): sun
light_auto_sun = bpy.data.lights.new('AutoSun', 'SUN')
light_auto_sun.energy = 3.0
light_auto_sun.angle = 0.0523599
ob_auto_sun = bpy.data.objects.new('AutoSun', light_auto_sun)
scene.collection.objects.link(ob_auto_sun)
ob_auto_sun.rotation_euler = (0.872665, 0.174533, 0.523599)
bpy.context.view_layer.update()
